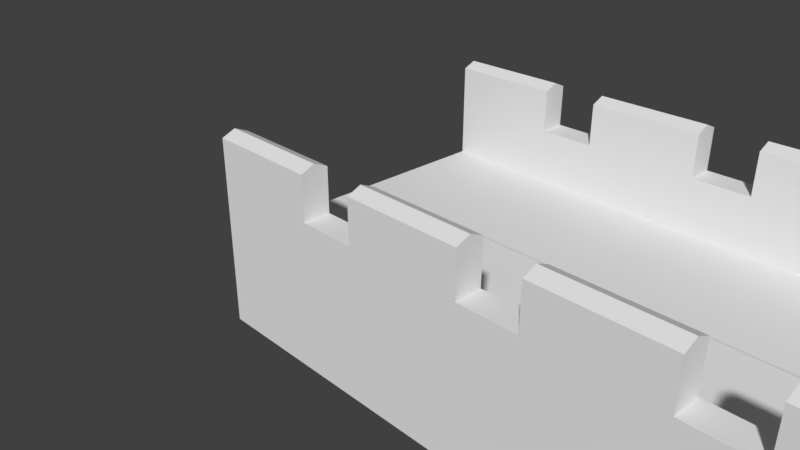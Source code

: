 # Source: Muro.blend  (saved by Blender 2.78.0; exported with 4.5.12 LTS)
import bpy
from mathutils import Matrix  # noqa: F401  (used for matrix-valued properties, if any)

bpy.ops.wm.read_factory_settings(use_empty=True)
scene = bpy.context.scene
scene.name = 'Scene'

# ---- collections
col_collection_1 = bpy.data.collections.new('Collection 1'); scene.collection.children.link(col_collection_1)

# ---- world
world_world = bpy.data.worlds.new('World'); scene.world = world_world
world_world.color = (0.05088, 0.05088, 0.05088)
world_world.use_sun_shadow = False
world_world.sun_shadow_jitter_overblur = 0.0
world_world.cycles.sampling_method = 'MANUAL'

# ---- cameras
cam_camera = bpy.data.cameras.new('Camera')
cam_camera.clip_end = 100.0
cam_camera.lens = 35.0
cam_camera.sensor_width = 32.0
cam_camera.sensor_height = 18.0
cam_camera.ortho_scale = 7.314
cam_camera.dof.focus_distance = 0.0
cam_camera.dof.aperture_fstop = 128.0

# ---- meshes
me_plane = bpy.data.meshes.new('Plane')
me_plane.from_pydata([(-1.018, -2.003, 0.0), (0.9817, -2.003, 0.0), (0.315, -2.003, 0.0), (0.9817, -1.688, 0.0), (-1.018, 0.001502, -0.6502), (0.9817, 0.001502, -0.6502), (0.9817, -1.688, 0.0), (-1.018, -1.688, 0.0), (0.315, -1.688, 0.0), (-1.018, -2.003, 0.5), (0.315, -2.003, 0.5), (-1.018, -1.688, 0.5), (0.315, -1.688, 0.5), (-1.018, -1.846, 0.5681), (-1.018, -1.846, 0.5681), (0.315, -1.846, 0.5681), (0.315, -1.846, 0.5681), (-1.018, -1.846, 0.5681), (0.315, -1.846, 0.5681), (-1.018, -1.846, 0.5681), (0.315, -1.846, 0.5681), (-1.018, -1.846, 0.5681), (0.315, -1.846, 0.5681), (0.9817, -1.688, 0.0), (-1.018, 0.001502, -0.6502), (0.9817, 0.001502, -0.6502), (-1.018, -1.688, 0.0), (-1.018, -1.688, -0.6502), (0.9817, -1.688, -0.6502), (-1.018, -2.003, 0.0), (0.9817, -2.003, 0.0), (0.315, -2.003, 0.0), (0.9817, -1.688, 0.0), (-1.018, -1.688, 0.0), (0.9817, -1.688, 0.0), (-1.018, -1.688, 0.0), (0.9817, 0.001502, -0.6502), (-1.018, 0.001502, -1.71), (0.9817, 0.001502, -1.71), (-1.018, 0.001502, -0.6502), (-1.018, -2.003, -1.71), (0.9817, -2.003, -1.71), (0.315, -2.003, -1.71), (0.9817, -1.688, -1.71), (-1.018, -1.688, 0.0)], [(3, 6), (36, 5), (4, 39), (44, 7)], [(14, 15, 16, 13), (24, 27, 28, 25), (14, 15, 12, 11), (8, 7, 11, 12), (2, 1, 3, 8), (0, 2, 10, 9), (8, 12, 10, 2), (9, 10, 15, 14), (0, 9, 11, 7), (13, 16, 18, 17), (17, 18, 20, 19), (19, 20, 22, 21), (15, 12, 10), (14, 11, 9), (35, 33, 29, 40, 37, 24, 27), (3, 7, 26, 23), (34, 28, 27, 35), (4, 5, 25, 24), (23, 26, 35, 34), (3, 1, 30, 32), (2, 0, 29, 31), (0, 7, 33, 29), (1, 2, 31, 30), (32, 30, 41, 43), (24, 25, 38, 37), (30, 31, 29, 40, 42, 41), (28, 36, 38, 43)])
_uv = me_plane.uv_layers.new(name='UVMap')
_uv.uv.foreach_set('vector', [0.0, 0.0, 0.0, 0.0, 0.0, 0.0, 0.0, 0.0, 0.0002551, 0.513, 0.0002551, 0.8045, 0.5993, 0.8045, 0.5993, 0.513, 0.5998, 0.3008, 0.9992, 0.3008, 0.9992, 0.3521, 0.5998, 0.3521, 0.6069, -0.001276, 1.006, -0.003134, 1.007, 0.1466, 0.6076, 0.1485, 0.5998, 0.4045, 0.7995, 0.4045, 0.7995, 0.4986, 0.5998, 0.4986, 0.5998, 0.1505, 0.9992, 0.1505, 0.9992, 0.3003, 0.5998, 0.3003, 0.694, 0.5938, 0.694, 0.7436, 0.5998, 0.7436, 0.5998, 0.5938, 0.5998, 0.3526, 0.9992, 0.3526, 0.9992, 0.4039, 0.5998, 0.4039, 0.6013, 0.7436, 0.6013, 0.5938, 0.6954, 0.5938, 0.6954, 0.7436, 0.0, 0.0, 0.0, 0.0, 0.0, 0.0, 0.0, 0.0, 0.0, 0.0, 0.0, 0.0, 0.0, 0.0, 0.0, 0.0, 0.0, 0.0, 0.0, 0.0, 0.0, 0.0, 0.0, 0.0, 0.6469, 0.7645, 0.694, 0.7441, 0.5998, 0.7441, 0.6469, 0.765, 0.694, 0.7854, 0.5998, 0.7854, 0.0, 0.0, 0.0, 0.0, 0.0, 0.0, 0.0, 0.0, 0.0, 0.0, 0.0, 0.0, 0.0, 0.0, 0.0, 0.0, 0.0, 0.0, 0.0, 0.0, 0.0, 0.0, 0.5993, 0.9997, 0.5993, 0.805, 0.0002551, 0.805, 0.0002551, 0.9997, 0.0, 0.0, 0.0, 0.0, 0.0, 0.0, 0.0, 0.0, 0.0, 0.0, 0.0, 0.0, 0.0, 0.0, 0.0, 0.0, 0.0, 0.0, 0.0, 0.0, 0.0, 0.0, 0.0, 0.0, 0.0, 0.0, 0.0, 0.0, 0.0, 0.0, 0.0, 0.0, 0.0, 0.0, 0.0, 0.0, 0.0, 0.0, 0.0, 0.0, 0.0, 0.0, 0.0, 0.0, 0.0, 0.0, 0.0, 0.0, 0.0, 0.0, 0.0, 0.0, 0.0, 0.0, 0.0, 0.0, 0.0, 0.0, 0.0, 0.0, 0.0, 0.0, 0.0, 0.0, 0.5993, 0.5125, 0.3996, 0.5125, 0.0002551, 0.5125, 0.0002552, 0.0002551, 0.3996, 0.0002551, 0.5993, 0.0002551, 0.0, 0.0, 0.0, 0.0, 0.0, 0.0, 0.0, 0.0])
me_plane.use_remesh_preserve_volume = False
me_plane.use_remesh_preserve_attributes = False
me_plane.use_mirror_vertex_groups = False
me_plane.update()

# ---- objects
ob_wall = bpy.data.objects.new('Wall', me_plane)
ob_camera = bpy.data.objects.new('Camera', cam_camera)

# ---- transforms, parenting, visibility, modifiers, constraints
ob_wall.location = (1.038, 0.0, 1.611)
ob_wall.lineart.crease_threshold = 0.0
_m = ob_wall.modifiers.new('Mirror', 'MIRROR')
_m.use_axis = (False, True, False)
_m = ob_wall.modifiers.new('Array', 'ARRAY')
_m.count = 16
_m.constant_offset_displace = (0.0, 0.0, 0.0)
ob_camera.location = (7.481, -6.508, 5.344)
ob_camera.rotation_euler = (1.109, 0.0, 0.8149)
ob_camera.lock_rotations_4d = False
ob_camera.empty_display_type = 'ARROWS'
ob_camera.color = (0.0, 0.0, 0.0, 0.0)
ob_camera.display_type = 'WIRE'
ob_camera.lineart.crease_threshold = 0.0

# ---- collection membership
col_collection_1.objects.link(ob_wall)
col_collection_1.objects.link(ob_camera)

# ---- scene / render settings (as saved in the file)
scene.camera = ob_camera
scene.frame_start = 1; scene.frame_end = 250; scene.frame_set(1)
scene.render.engine = 'BLENDER_EEVEE_NEXT'
scene.render.resolution_percentage = 50
scene.render.dither_intensity = 0.0
scene.cycles.use_denoising = False
scene.cycles.samples = 128
scene.cycles.sampling_pattern = 'TABULATED_SOBOL'
scene.cycles.light_sampling_threshold = 0.0
scene.cycles.use_adaptive_sampling = False
scene.cycles.use_light_tree = False
scene.cycles.blur_glossy = 0.0
scene.cycles.sample_clamp_indirect = 0.0
scene.view_settings.view_transform = 'Standard'
bpy.context.view_layer.update()

# ---- added for rendering (the .blend has no usable light): sun
light_auto_sun = bpy.data.lights.new('AutoSun', 'SUN')
light_auto_sun.energy = 3.0
light_auto_sun.angle = 0.0523599
ob_auto_sun = bpy.data.objects.new('AutoSun', light_auto_sun)
scene.collection.objects.link(ob_auto_sun)
ob_auto_sun.rotation_euler = (0.872665, 0.174533, 0.523599)
bpy.context.view_layer.update()

